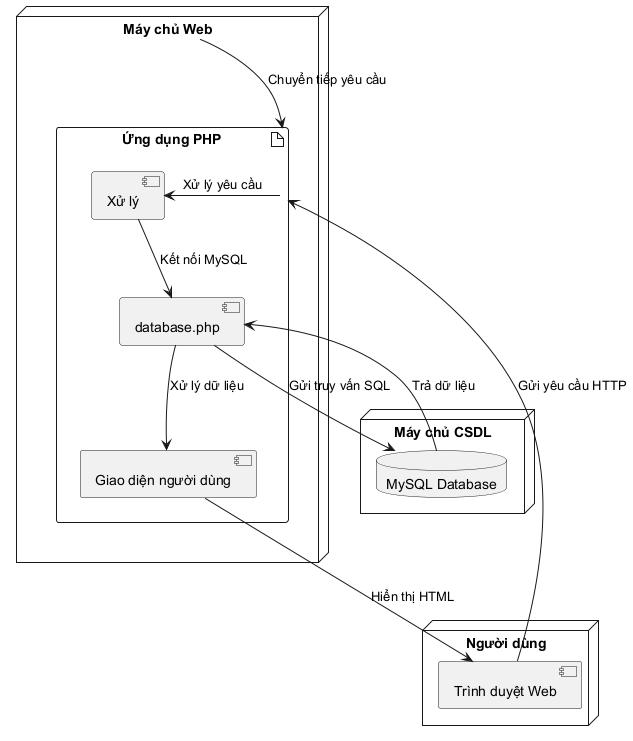

The diagram above was rendered by PlantUML. Its source (embedded in the PNG):
@startuml

node "Người dùng" {
    [Trình duyệt Web]
}

node "Máy chủ Web" {
        artifact "Ứng dụng PHP" {
            component "Xử lý"
            component "database.php"
            component "Giao diện người dùng"
        }
}

node "Máy chủ CSDL" {
    database "MySQL Database"
}

[Trình duyệt Web] --> "Ứng dụng PHP" : Gửi yêu cầu HTTP
"Máy chủ Web" --> "Ứng dụng PHP" : Chuyển tiếp yêu cầu
"Ứng dụng PHP" -> "Xử lý" : Xử lý yêu cầu
"Xử lý" --> "database.php" : Kết nối MySQL
"database.php" --> "MySQL Database" : Gửi truy vấn SQL
"MySQL Database" --> "database.php" : Trả dữ liệu
"database.php" --> "Giao diện người dùng" : Xử lý dữ liệu
"Giao diện người dùng" --> [Trình duyệt Web] : Hiển thị HTML

@enduml